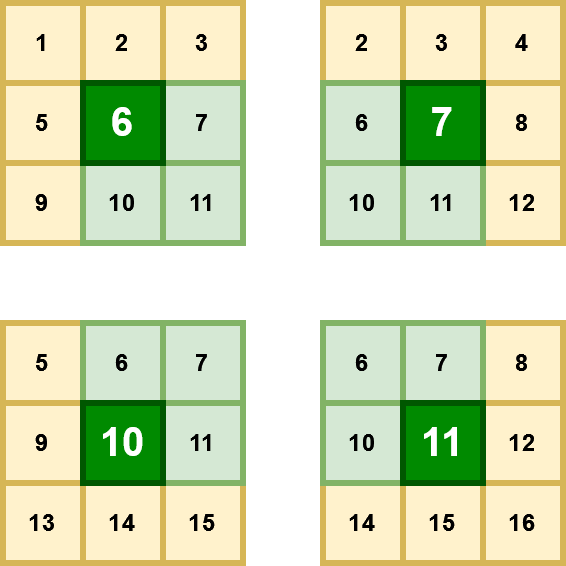

The diagram above was exported from draw.io. Its source (the exported page's mxGraphModel, read from the mxfile embedded in the PNG):
<mxGraphModel dx="813" dy="430" grid="1" gridSize="10" guides="1" tooltips="1" connect="1" arrows="1" fold="1" page="1" pageScale="1" pageWidth="827" pageHeight="1169" math="0" shadow="0">
  <root>
    <mxCell id="0" />
    <mxCell id="1" parent="0" />
    <mxCell id="bkE_DGCgecQEefZ1b-L1-1" value="1" style="rounded=0;whiteSpace=wrap;html=1;fillColor=#fff2cc;strokeColor=#d6b656;strokeWidth=3;fontStyle=1" parent="1" vertex="1">
      <mxGeometry x="240" y="160" width="40" height="40" as="geometry" />
    </mxCell>
    <mxCell id="bkE_DGCgecQEefZ1b-L1-5" value="5" style="rounded=0;whiteSpace=wrap;html=1;fillColor=#fff2cc;strokeColor=#d6b656;strokeWidth=3;fontStyle=1" parent="1" vertex="1">
      <mxGeometry x="240" y="200" width="40" height="40" as="geometry" />
    </mxCell>
    <mxCell id="bkE_DGCgecQEefZ1b-L1-9" value="9" style="rounded=0;whiteSpace=wrap;html=1;fillColor=#fff2cc;strokeColor=#d6b656;strokeWidth=3;fontStyle=1" parent="1" vertex="1">
      <mxGeometry x="240" y="240" width="40" height="40" as="geometry" />
    </mxCell>
    <mxCell id="bkE_DGCgecQEefZ1b-L1-2" value="2" style="rounded=0;whiteSpace=wrap;html=1;fillColor=#fff2cc;strokeColor=#d6b656;strokeWidth=3;fontStyle=1" parent="1" vertex="1">
      <mxGeometry x="280" y="160" width="40" height="40" as="geometry" />
    </mxCell>
    <mxCell id="bkE_DGCgecQEefZ1b-L1-3" value="3" style="rounded=0;whiteSpace=wrap;html=1;fillColor=#fff2cc;strokeColor=#d6b656;strokeWidth=3;fontStyle=1" parent="1" vertex="1">
      <mxGeometry x="320" y="160" width="40" height="40" as="geometry" />
    </mxCell>
    <mxCell id="bkE_DGCgecQEefZ1b-L1-7" value="7" style="rounded=0;whiteSpace=wrap;html=1;fillColor=#d5e8d4;strokeColor=#82b366;strokeWidth=3;fontStyle=1" parent="1" vertex="1">
      <mxGeometry x="320" y="200" width="40" height="40" as="geometry" />
    </mxCell>
    <mxCell id="bkE_DGCgecQEefZ1b-L1-10" value="10" style="rounded=0;whiteSpace=wrap;html=1;fillColor=#d5e8d4;strokeColor=#82b366;strokeWidth=3;fontStyle=1" parent="1" vertex="1">
      <mxGeometry x="280" y="240" width="40" height="40" as="geometry" />
    </mxCell>
    <mxCell id="bkE_DGCgecQEefZ1b-L1-11" value="11" style="rounded=0;whiteSpace=wrap;html=1;fillColor=#d5e8d4;strokeColor=#82b366;strokeWidth=3;fontStyle=1" parent="1" vertex="1">
      <mxGeometry x="320" y="240" width="40" height="40" as="geometry" />
    </mxCell>
    <mxCell id="w_NJWjAaiILHQb_UPDh1-8" value="4" style="rounded=0;whiteSpace=wrap;html=1;fillColor=#fff2cc;strokeColor=#d6b656;strokeWidth=3;fontStyle=1" vertex="1" parent="1">
      <mxGeometry x="480" y="160" width="40" height="40" as="geometry" />
    </mxCell>
    <mxCell id="w_NJWjAaiILHQb_UPDh1-9" value="8" style="rounded=0;whiteSpace=wrap;html=1;fillColor=#fff2cc;strokeColor=#d6b656;strokeWidth=3;fontStyle=1" vertex="1" parent="1">
      <mxGeometry x="480" y="200" width="40" height="40" as="geometry" />
    </mxCell>
    <mxCell id="w_NJWjAaiILHQb_UPDh1-10" value="12" style="rounded=0;whiteSpace=wrap;html=1;fillColor=#fff2cc;strokeColor=#d6b656;strokeWidth=3;fontStyle=1" vertex="1" parent="1">
      <mxGeometry x="480" y="240" width="40" height="40" as="geometry" />
    </mxCell>
    <mxCell id="w_NJWjAaiILHQb_UPDh1-11" value="2" style="rounded=0;whiteSpace=wrap;html=1;fillColor=#fff2cc;strokeColor=#d6b656;strokeWidth=3;fontStyle=1" vertex="1" parent="1">
      <mxGeometry x="400" y="160" width="40" height="40" as="geometry" />
    </mxCell>
    <mxCell id="w_NJWjAaiILHQb_UPDh1-12" value="3" style="rounded=0;whiteSpace=wrap;html=1;fillColor=#fff2cc;strokeColor=#d6b656;strokeWidth=3;fontStyle=1" vertex="1" parent="1">
      <mxGeometry x="440" y="160" width="40" height="40" as="geometry" />
    </mxCell>
    <mxCell id="w_NJWjAaiILHQb_UPDh1-13" value="6" style="rounded=0;whiteSpace=wrap;html=1;fillColor=#d5e8d4;strokeColor=#82b366;strokeWidth=3;fontStyle=1" vertex="1" parent="1">
      <mxGeometry x="400" y="200" width="40" height="40" as="geometry" />
    </mxCell>
    <mxCell id="w_NJWjAaiILHQb_UPDh1-15" value="10" style="rounded=0;whiteSpace=wrap;html=1;fillColor=#d5e8d4;strokeColor=#82b366;strokeWidth=3;fontStyle=1" vertex="1" parent="1">
      <mxGeometry x="400" y="240" width="40" height="40" as="geometry" />
    </mxCell>
    <mxCell id="w_NJWjAaiILHQb_UPDh1-16" value="11" style="rounded=0;whiteSpace=wrap;html=1;fillColor=#d5e8d4;strokeColor=#82b366;strokeWidth=3;fontStyle=1" vertex="1" parent="1">
      <mxGeometry x="440" y="240" width="40" height="40" as="geometry" />
    </mxCell>
    <mxCell id="w_NJWjAaiILHQb_UPDh1-17" value="13" style="rounded=0;whiteSpace=wrap;html=1;fillColor=#fff2cc;strokeColor=#d6b656;strokeWidth=3;fontStyle=1" vertex="1" parent="1">
      <mxGeometry x="240" y="400" width="40" height="40" as="geometry" />
    </mxCell>
    <mxCell id="w_NJWjAaiILHQb_UPDh1-19" value="5" style="rounded=0;whiteSpace=wrap;html=1;fillColor=#fff2cc;strokeColor=#d6b656;strokeWidth=3;fontStyle=1" vertex="1" parent="1">
      <mxGeometry x="240" y="320" width="40" height="40" as="geometry" />
    </mxCell>
    <mxCell id="w_NJWjAaiILHQb_UPDh1-20" value="9" style="rounded=0;whiteSpace=wrap;html=1;fillColor=#fff2cc;strokeColor=#d6b656;strokeWidth=3;fontStyle=1" vertex="1" parent="1">
      <mxGeometry x="240" y="360" width="40" height="40" as="geometry" />
    </mxCell>
    <mxCell id="w_NJWjAaiILHQb_UPDh1-22" value="14" style="rounded=0;whiteSpace=wrap;html=1;fillColor=#fff2cc;strokeColor=#d6b656;strokeWidth=3;fontStyle=1" vertex="1" parent="1">
      <mxGeometry x="280" y="400" width="40" height="40" as="geometry" />
    </mxCell>
    <mxCell id="w_NJWjAaiILHQb_UPDh1-23" value="15" style="rounded=0;whiteSpace=wrap;html=1;fillColor=#fff2cc;strokeColor=#d6b656;strokeWidth=3;fontStyle=1" vertex="1" parent="1">
      <mxGeometry x="320" y="400" width="40" height="40" as="geometry" />
    </mxCell>
    <mxCell id="w_NJWjAaiILHQb_UPDh1-29" value="6" style="rounded=0;whiteSpace=wrap;html=1;fillColor=#d5e8d4;strokeColor=#82b366;strokeWidth=3;fontStyle=1" vertex="1" parent="1">
      <mxGeometry x="280" y="320" width="40" height="40" as="geometry" />
    </mxCell>
    <mxCell id="w_NJWjAaiILHQb_UPDh1-30" value="7" style="rounded=0;whiteSpace=wrap;html=1;fillColor=#d5e8d4;strokeColor=#82b366;strokeWidth=3;fontStyle=1" vertex="1" parent="1">
      <mxGeometry x="320" y="320" width="40" height="40" as="geometry" />
    </mxCell>
    <mxCell id="w_NJWjAaiILHQb_UPDh1-32" value="11" style="rounded=0;whiteSpace=wrap;html=1;fillColor=#d5e8d4;strokeColor=#82b366;strokeWidth=3;fontStyle=1" vertex="1" parent="1">
      <mxGeometry x="320" y="360" width="40" height="40" as="geometry" />
    </mxCell>
    <mxCell id="w_NJWjAaiILHQb_UPDh1-37" value="16" style="rounded=0;whiteSpace=wrap;html=1;fillColor=#fff2cc;strokeColor=#d6b656;strokeWidth=3;fontStyle=1" vertex="1" parent="1">
      <mxGeometry x="480" y="400" width="40" height="40" as="geometry" />
    </mxCell>
    <mxCell id="w_NJWjAaiILHQb_UPDh1-38" value="14" style="rounded=0;whiteSpace=wrap;html=1;fillColor=#fff2cc;strokeColor=#d6b656;strokeWidth=3;fontStyle=1" vertex="1" parent="1">
      <mxGeometry x="400" y="400" width="40" height="40" as="geometry" />
    </mxCell>
    <mxCell id="w_NJWjAaiILHQb_UPDh1-39" value="15" style="rounded=0;whiteSpace=wrap;html=1;fillColor=#fff2cc;strokeColor=#d6b656;strokeWidth=3;fontStyle=1" vertex="1" parent="1">
      <mxGeometry x="440" y="400" width="40" height="40" as="geometry" />
    </mxCell>
    <mxCell id="w_NJWjAaiILHQb_UPDh1-41" value="8" style="rounded=0;whiteSpace=wrap;html=1;fillColor=#fff2cc;strokeColor=#d6b656;strokeWidth=3;fontStyle=1" vertex="1" parent="1">
      <mxGeometry x="480" y="320" width="40" height="40" as="geometry" />
    </mxCell>
    <mxCell id="w_NJWjAaiILHQb_UPDh1-42" value="12" style="rounded=0;whiteSpace=wrap;html=1;fillColor=#fff2cc;strokeColor=#d6b656;strokeWidth=3;fontStyle=1" vertex="1" parent="1">
      <mxGeometry x="480" y="360" width="40" height="40" as="geometry" />
    </mxCell>
    <mxCell id="w_NJWjAaiILHQb_UPDh1-45" value="6" style="rounded=0;whiteSpace=wrap;html=1;fillColor=#d5e8d4;strokeColor=#82b366;strokeWidth=3;fontStyle=1" vertex="1" parent="1">
      <mxGeometry x="400" y="320" width="40" height="40" as="geometry" />
    </mxCell>
    <mxCell id="w_NJWjAaiILHQb_UPDh1-46" value="7" style="rounded=0;whiteSpace=wrap;html=1;fillColor=#d5e8d4;strokeColor=#82b366;strokeWidth=3;fontStyle=1" vertex="1" parent="1">
      <mxGeometry x="440" y="320" width="40" height="40" as="geometry" />
    </mxCell>
    <mxCell id="w_NJWjAaiILHQb_UPDh1-47" value="10" style="rounded=0;whiteSpace=wrap;html=1;fillColor=#d5e8d4;strokeColor=#82b366;strokeWidth=3;fontStyle=1" vertex="1" parent="1">
      <mxGeometry x="400" y="360" width="40" height="40" as="geometry" />
    </mxCell>
    <mxCell id="bkE_DGCgecQEefZ1b-L1-6" value="6" style="rounded=0;whiteSpace=wrap;html=1;fillColor=#008a00;strokeColor=#005700;strokeWidth=3;fontStyle=1;fontColor=#ffffff;fontSize=20;" parent="1" vertex="1">
      <mxGeometry x="280" y="200" width="40" height="40" as="geometry" />
    </mxCell>
    <mxCell id="w_NJWjAaiILHQb_UPDh1-14" value="7" style="rounded=0;whiteSpace=wrap;html=1;fillColor=#008a00;strokeColor=#005700;strokeWidth=3;fontStyle=1;fontColor=#ffffff;fontSize=20;" vertex="1" parent="1">
      <mxGeometry x="440" y="200" width="40" height="40" as="geometry" />
    </mxCell>
    <mxCell id="w_NJWjAaiILHQb_UPDh1-31" value="10" style="rounded=0;whiteSpace=wrap;html=1;fillColor=#008a00;strokeColor=#005700;strokeWidth=3;fontStyle=1;fontColor=#ffffff;fontSize=20;" vertex="1" parent="1">
      <mxGeometry x="280" y="360" width="40" height="40" as="geometry" />
    </mxCell>
    <mxCell id="w_NJWjAaiILHQb_UPDh1-48" value="11" style="rounded=0;whiteSpace=wrap;html=1;fillColor=#008a00;strokeColor=#005700;strokeWidth=3;fontStyle=1;fontColor=#ffffff;fontSize=20;" vertex="1" parent="1">
      <mxGeometry x="440" y="360" width="40" height="40" as="geometry" />
    </mxCell>
  </root>
</mxGraphModel>